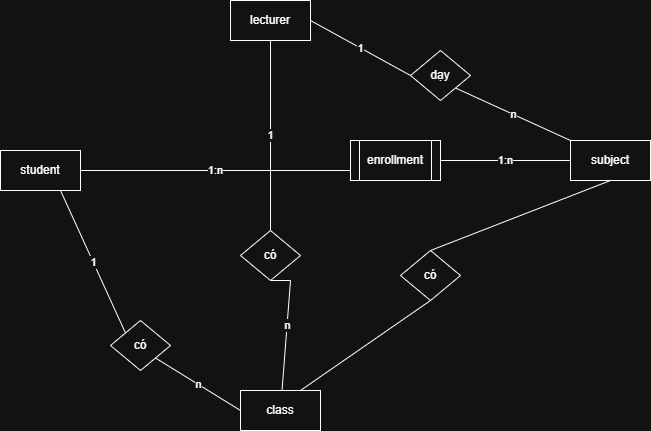

The diagram above was exported from draw.io. Its source (the exported page's mxGraphModel, read from the mxfile embedded in the PNG):
<mxGraphModel dx="1042" dy="562" grid="1" gridSize="10" guides="1" tooltips="1" connect="1" arrows="1" fold="1" page="1" pageScale="1" pageWidth="850" pageHeight="1100" math="0" shadow="0">
  <root>
    <mxCell id="0" />
    <mxCell id="1" parent="0" />
    <mxCell id="PjDA3V3QyVkckmkqRey4-5" parent="1" style="rounded=0;whiteSpace=wrap;html=1;" value="class" vertex="1">
      <mxGeometry height="40" width="80" x="380" y="440" as="geometry" />
    </mxCell>
    <mxCell id="PjDA3V3QyVkckmkqRey4-7" parent="1" style="rounded=0;whiteSpace=wrap;html=1;" value="subject" vertex="1">
      <mxGeometry height="40" width="80" x="710" y="190" as="geometry" />
    </mxCell>
    <mxCell id="PjDA3V3QyVkckmkqRey4-8" parent="1" style="rounded=0;whiteSpace=wrap;html=1;" value="lecturer" vertex="1">
      <mxGeometry height="40" width="80" x="370" y="50" as="geometry" />
    </mxCell>
    <mxCell id="PjDA3V3QyVkckmkqRey4-9" parent="1" style="rounded=0;whiteSpace=wrap;html=1;" value="student" vertex="1">
      <mxGeometry height="40" width="80" x="140" y="200" as="geometry" />
    </mxCell>
    <mxCell id="PjDA3V3QyVkckmkqRey4-10" parent="1" style="rhombus;whiteSpace=wrap;html=1;" value="có" vertex="1">
      <mxGeometry height="50" width="60" x="250" y="370" as="geometry" />
    </mxCell>
    <mxCell id="PjDA3V3QyVkckmkqRey4-14" edge="1" parent="1" source="PjDA3V3QyVkckmkqRey4-10" style="endArrow=none;html=1;rounded=0;entryX=0;entryY=0.5;entryDx=0;entryDy=0;exitX=1;exitY=1;exitDx=0;exitDy=0;" target="PjDA3V3QyVkckmkqRey4-5" value="n">
      <mxGeometry height="50" relative="1" width="50" as="geometry">
        <mxPoint x="400" y="320" as="sourcePoint" />
        <mxPoint x="450" y="270" as="targetPoint" />
      </mxGeometry>
    </mxCell>
    <mxCell id="PjDA3V3QyVkckmkqRey4-15" edge="1" parent="1" source="PjDA3V3QyVkckmkqRey4-9" style="endArrow=none;html=1;rounded=0;entryX=0;entryY=0.75;entryDx=0;entryDy=0;" target="PjDA3V3QyVkckmkqRey4-26" value="1:n">
      <mxGeometry height="50" relative="1" width="50" as="geometry">
        <mxPoint x="510" y="370" as="sourcePoint" />
        <mxPoint x="534.7058823529412" y="230" as="targetPoint" />
      </mxGeometry>
    </mxCell>
    <mxCell id="PjDA3V3QyVkckmkqRey4-16" edge="1" parent="1" source="PjDA3V3QyVkckmkqRey4-24" style="endArrow=none;html=1;rounded=0;exitX=0.5;exitY=1;exitDx=0;exitDy=0;entryX=0.75;entryY=0;entryDx=0;entryDy=0;" target="PjDA3V3QyVkckmkqRey4-5" value="">
      <mxGeometry height="50" relative="1" width="50" as="geometry">
        <mxPoint x="530" y="360" as="sourcePoint" />
        <mxPoint x="580" y="310" as="targetPoint" />
      </mxGeometry>
    </mxCell>
    <mxCell id="PjDA3V3QyVkckmkqRey4-17" edge="1" parent="1" source="PjDA3V3QyVkckmkqRey4-7" style="endArrow=none;html=1;rounded=0;entryX=1;entryY=1;entryDx=0;entryDy=0;exitX=0;exitY=0;exitDx=0;exitDy=0;" target="PjDA3V3QyVkckmkqRey4-27" value="n">
      <mxGeometry height="50" relative="1" width="50" as="geometry">
        <mxPoint x="630" y="190" as="sourcePoint" />
        <mxPoint x="680" y="140" as="targetPoint" />
      </mxGeometry>
    </mxCell>
    <mxCell id="PjDA3V3QyVkckmkqRey4-18" edge="1" parent="1" source="PjDA3V3QyVkckmkqRey4-27" style="endArrow=none;html=1;rounded=0;entryX=1;entryY=0.5;entryDx=0;entryDy=0;exitX=0;exitY=0.5;exitDx=0;exitDy=0;" target="PjDA3V3QyVkckmkqRey4-8" value="1">
      <mxGeometry height="50" relative="1" width="50" as="geometry">
        <mxPoint x="470" y="140" as="sourcePoint" />
        <mxPoint x="520" y="90" as="targetPoint" />
      </mxGeometry>
    </mxCell>
    <mxCell id="PjDA3V3QyVkckmkqRey4-19" edge="1" parent="1" source="PjDA3V3QyVkckmkqRey4-26" style="endArrow=none;html=1;rounded=0;entryX=0;entryY=0.5;entryDx=0;entryDy=0;exitX=1;exitY=0.5;exitDx=0;exitDy=0;" target="PjDA3V3QyVkckmkqRey4-7" value="1:n">
      <mxGeometry height="50" relative="1" width="50" as="geometry">
        <mxPoint x="590" y="390" as="sourcePoint" />
        <mxPoint x="640" y="340" as="targetPoint" />
      </mxGeometry>
    </mxCell>
    <mxCell id="PjDA3V3QyVkckmkqRey4-20" edge="1" parent="1" source="PjDA3V3QyVkckmkqRey4-24" style="endArrow=none;html=1;rounded=0;entryX=0.5;entryY=1;entryDx=0;entryDy=0;exitX=0.5;exitY=0;exitDx=0;exitDy=0;" target="PjDA3V3QyVkckmkqRey4-7" value="">
      <mxGeometry height="50" relative="1" width="50" as="geometry">
        <mxPoint x="425" y="370" as="sourcePoint" />
        <mxPoint x="475" y="320" as="targetPoint" />
      </mxGeometry>
    </mxCell>
    <mxCell id="PjDA3V3QyVkckmkqRey4-21" edge="1" parent="1" source="PjDA3V3QyVkckmkqRey4-25" style="endArrow=none;html=1;rounded=0;entryX=0.5;entryY=1;entryDx=0;entryDy=0;exitX=0.5;exitY=0;exitDx=0;exitDy=0;" target="PjDA3V3QyVkckmkqRey4-8" value="1">
      <mxGeometry height="50" relative="1" width="50" as="geometry">
        <mxPoint x="370" y="330" as="sourcePoint" />
        <mxPoint x="420" y="280" as="targetPoint" />
      </mxGeometry>
    </mxCell>
    <mxCell id="PjDA3V3QyVkckmkqRey4-22" edge="1" parent="1" source="PjDA3V3QyVkckmkqRey4-10" style="endArrow=none;html=1;rounded=0;entryX=0.75;entryY=1;entryDx=0;entryDy=0;exitX=0;exitY=0;exitDx=0;exitDy=0;" target="PjDA3V3QyVkckmkqRey4-9" value="1">
      <mxGeometry height="50" relative="1" width="50" as="geometry">
        <mxPoint x="320" y="280" as="sourcePoint" />
        <mxPoint x="370" y="230" as="targetPoint" />
      </mxGeometry>
    </mxCell>
    <mxCell id="PjDA3V3QyVkckmkqRey4-23" edge="1" parent="1" source="PjDA3V3QyVkckmkqRey4-5" style="endArrow=none;html=1;rounded=0;entryX=0.5;entryY=1;entryDx=0;entryDy=0;" target="PjDA3V3QyVkckmkqRey4-25" value="n">
      <mxGeometry height="50" relative="1" width="50" as="geometry">
        <Array as="points">
          <mxPoint x="430" y="330" />
        </Array>
        <mxPoint x="650" y="350" as="sourcePoint" />
        <mxPoint x="700" y="300" as="targetPoint" />
      </mxGeometry>
    </mxCell>
    <mxCell id="PjDA3V3QyVkckmkqRey4-24" parent="1" style="rhombus;whiteSpace=wrap;html=1;" value="có" vertex="1">
      <mxGeometry height="50" width="60" x="540" y="300" as="geometry" />
    </mxCell>
    <mxCell id="PjDA3V3QyVkckmkqRey4-25" parent="1" style="rhombus;whiteSpace=wrap;html=1;" value="có" vertex="1">
      <mxGeometry height="50" width="60" x="380" y="280" as="geometry" />
    </mxCell>
    <mxCell id="PjDA3V3QyVkckmkqRey4-26" parent="1" style="shape=process;whiteSpace=wrap;html=1;backgroundOutline=1;" value="enrollment" vertex="1">
      <mxGeometry height="40" width="90" x="490" y="190" as="geometry" />
    </mxCell>
    <mxCell id="PjDA3V3QyVkckmkqRey4-27" parent="1" style="rhombus;whiteSpace=wrap;html=1;" value="dạy" vertex="1">
      <mxGeometry height="50" width="60" x="550" y="100" as="geometry" />
    </mxCell>
  </root>
</mxGraphModel>